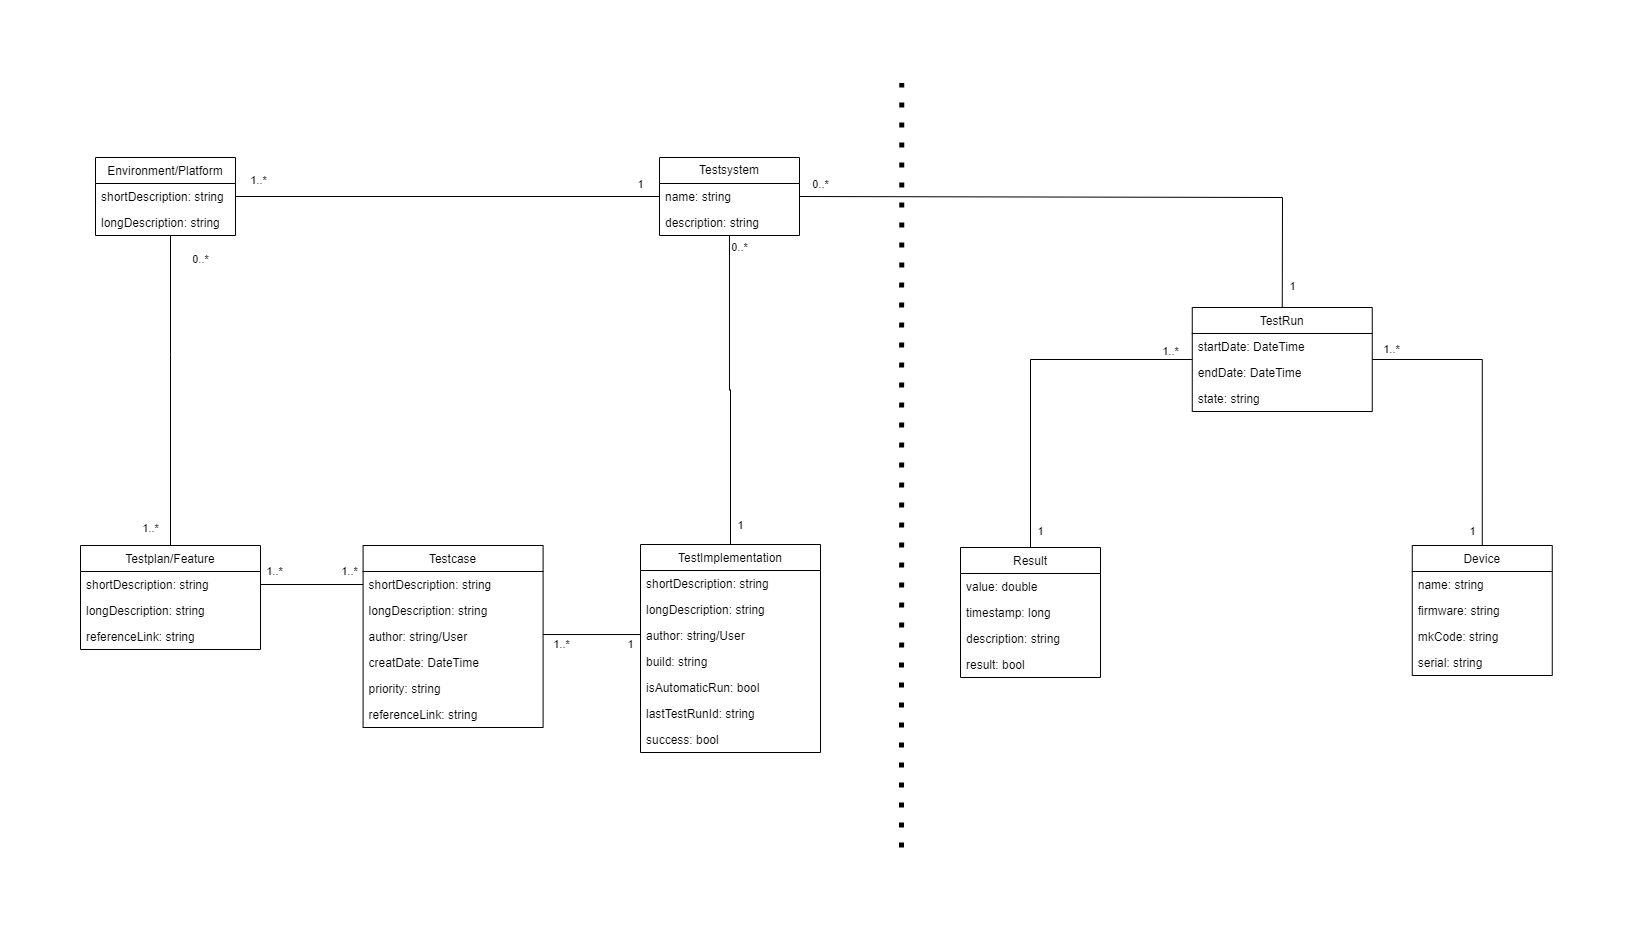

The diagram above was exported from draw.io. Its source (the exported page's mxGraphModel, read from the mxfile embedded in the PNG):
<mxGraphModel dx="1270" dy="1866" grid="1" gridSize="10" guides="1" tooltips="1" connect="1" arrows="1" fold="1" page="1" pageScale="1" pageWidth="827" pageHeight="1169" math="0" shadow="0">
  <root>
    <mxCell id="0" />
    <mxCell id="1" parent="0" />
    <mxCell id="7zhEitKWnOMPBY1awrK7-49" style="edgeStyle=orthogonalEdgeStyle;rounded=0;orthogonalLoop=1;jettySize=auto;html=1;entryX=0.5;entryY=0;entryDx=0;entryDy=0;endArrow=none;endFill=0;" parent="1" source="hktTCCk2dDebHr9fmQuZ-1" target="hktTCCk2dDebHr9fmQuZ-5" edge="1">
      <mxGeometry relative="1" as="geometry">
        <Array as="points">
          <mxPoint x="290" y="237" />
        </Array>
      </mxGeometry>
    </mxCell>
    <mxCell id="7zhEitKWnOMPBY1awrK7-50" value="1..*" style="edgeLabel;html=1;align=center;verticalAlign=middle;resizable=0;points=[];" parent="7zhEitKWnOMPBY1awrK7-49" vertex="1" connectable="0">
      <mxGeometry x="0.7305" y="-1" relative="1" as="geometry">
        <mxPoint x="-19" y="24" as="offset" />
      </mxGeometry>
    </mxCell>
    <mxCell id="7zhEitKWnOMPBY1awrK7-51" value="0..*" style="edgeLabel;html=1;align=center;verticalAlign=middle;resizable=0;points=[];" parent="7zhEitKWnOMPBY1awrK7-49" vertex="1" connectable="0">
      <mxGeometry x="-0.7695" relative="1" as="geometry">
        <mxPoint x="30" y="-12" as="offset" />
      </mxGeometry>
    </mxCell>
    <mxCell id="Ep67FyL13l04OU5eBn9L-26" style="edgeStyle=orthogonalEdgeStyle;rounded=0;orthogonalLoop=1;jettySize=auto;html=1;entryX=0;entryY=0.5;entryDx=0;entryDy=0;endArrow=none;endFill=0;" parent="1" source="hktTCCk2dDebHr9fmQuZ-1" target="Pm2yHPC7wLH_92ZBqZMf-32" edge="1">
      <mxGeometry relative="1" as="geometry">
        <Array as="points" />
        <mxPoint x="320" y="73" as="sourcePoint" />
      </mxGeometry>
    </mxCell>
    <mxCell id="Ep67FyL13l04OU5eBn9L-43" value="1..*" style="edgeLabel;html=1;align=center;verticalAlign=middle;resizable=0;points=[];" parent="Ep67FyL13l04OU5eBn9L-26" vertex="1" connectable="0">
      <mxGeometry x="-0.9664" y="-1" relative="1" as="geometry">
        <mxPoint x="16" y="-17" as="offset" />
      </mxGeometry>
    </mxCell>
    <mxCell id="Ep67FyL13l04OU5eBn9L-44" value="1" style="edgeLabel;html=1;align=center;verticalAlign=middle;resizable=0;points=[];" parent="Ep67FyL13l04OU5eBn9L-26" vertex="1" connectable="0">
      <mxGeometry x="0.959" y="1" relative="1" as="geometry">
        <mxPoint x="-11" y="-11" as="offset" />
      </mxGeometry>
    </mxCell>
    <mxCell id="hktTCCk2dDebHr9fmQuZ-1" value="Environment/Platform" style="swimlane;fontStyle=0;childLayout=stackLayout;horizontal=1;startSize=26;fillColor=none;horizontalStack=0;resizeParent=1;resizeParentMax=0;resizeLast=0;collapsible=1;marginBottom=0;" parent="1" vertex="1">
      <mxGeometry x="215" y="40" width="140" height="78" as="geometry" />
    </mxCell>
    <mxCell id="hktTCCk2dDebHr9fmQuZ-3" value="shortDescription: string" style="text;strokeColor=none;fillColor=none;align=left;verticalAlign=top;spacingLeft=4;spacingRight=4;overflow=hidden;rotatable=0;points=[[0,0.5],[1,0.5]];portConstraint=eastwest;" parent="hktTCCk2dDebHr9fmQuZ-1" vertex="1">
      <mxGeometry y="26" width="140" height="26" as="geometry" />
    </mxCell>
    <mxCell id="hktTCCk2dDebHr9fmQuZ-51" value="longDescription: string" style="text;strokeColor=none;fillColor=none;align=left;verticalAlign=top;spacingLeft=4;spacingRight=4;overflow=hidden;rotatable=0;points=[[0,0.5],[1,0.5]];portConstraint=eastwest;" parent="hktTCCk2dDebHr9fmQuZ-1" vertex="1">
      <mxGeometry y="52" width="140" height="26" as="geometry" />
    </mxCell>
    <mxCell id="hktTCCk2dDebHr9fmQuZ-5" value="Testplan/Feature" style="swimlane;fontStyle=0;childLayout=stackLayout;horizontal=1;startSize=26;fillColor=none;horizontalStack=0;resizeParent=1;resizeParentMax=0;resizeLast=0;collapsible=1;marginBottom=0;" parent="1" vertex="1">
      <mxGeometry x="200" y="428" width="180" height="104" as="geometry" />
    </mxCell>
    <mxCell id="hktTCCk2dDebHr9fmQuZ-7" value="shortDescription: string" style="text;strokeColor=none;fillColor=none;align=left;verticalAlign=top;spacingLeft=4;spacingRight=4;overflow=hidden;rotatable=0;points=[[0,0.5],[1,0.5]];portConstraint=eastwest;" parent="hktTCCk2dDebHr9fmQuZ-5" vertex="1">
      <mxGeometry y="26" width="180" height="26" as="geometry" />
    </mxCell>
    <mxCell id="hktTCCk2dDebHr9fmQuZ-8" value="longDescription: string" style="text;strokeColor=none;fillColor=none;align=left;verticalAlign=top;spacingLeft=4;spacingRight=4;overflow=hidden;rotatable=0;points=[[0,0.5],[1,0.5]];portConstraint=eastwest;" parent="hktTCCk2dDebHr9fmQuZ-5" vertex="1">
      <mxGeometry y="52" width="180" height="26" as="geometry" />
    </mxCell>
    <mxCell id="kd0ojpbWD5Cb26-H-TES-4" value="referenceLink: string" style="text;strokeColor=none;fillColor=none;align=left;verticalAlign=top;spacingLeft=4;spacingRight=4;overflow=hidden;rotatable=0;points=[[0,0.5],[1,0.5]];portConstraint=eastwest;" parent="hktTCCk2dDebHr9fmQuZ-5" vertex="1">
      <mxGeometry y="78" width="180" height="26" as="geometry" />
    </mxCell>
    <mxCell id="hktTCCk2dDebHr9fmQuZ-11" value="Testcase" style="swimlane;fontStyle=0;childLayout=stackLayout;horizontal=1;startSize=26;fillColor=none;horizontalStack=0;resizeParent=1;resizeParentMax=0;resizeLast=0;collapsible=1;marginBottom=0;" parent="1" vertex="1">
      <mxGeometry x="482.59" y="428" width="180" height="182" as="geometry" />
    </mxCell>
    <mxCell id="hktTCCk2dDebHr9fmQuZ-13" value="shortDescription: string" style="text;strokeColor=none;fillColor=none;align=left;verticalAlign=top;spacingLeft=4;spacingRight=4;overflow=hidden;rotatable=0;points=[[0,0.5],[1,0.5]];portConstraint=eastwest;" parent="hktTCCk2dDebHr9fmQuZ-11" vertex="1">
      <mxGeometry y="26" width="180" height="26" as="geometry" />
    </mxCell>
    <mxCell id="hktTCCk2dDebHr9fmQuZ-14" value="longDescription: string" style="text;strokeColor=none;fillColor=none;align=left;verticalAlign=top;spacingLeft=4;spacingRight=4;overflow=hidden;rotatable=0;points=[[0,0.5],[1,0.5]];portConstraint=eastwest;" parent="hktTCCk2dDebHr9fmQuZ-11" vertex="1">
      <mxGeometry y="52" width="180" height="26" as="geometry" />
    </mxCell>
    <mxCell id="hktTCCk2dDebHr9fmQuZ-15" value="author: string/User" style="text;strokeColor=none;fillColor=none;align=left;verticalAlign=top;spacingLeft=4;spacingRight=4;overflow=hidden;rotatable=0;points=[[0,0.5],[1,0.5]];portConstraint=eastwest;" parent="hktTCCk2dDebHr9fmQuZ-11" vertex="1">
      <mxGeometry y="78" width="180" height="26" as="geometry" />
    </mxCell>
    <mxCell id="hktTCCk2dDebHr9fmQuZ-23" value="creatDate: DateTime" style="text;strokeColor=none;fillColor=none;align=left;verticalAlign=top;spacingLeft=4;spacingRight=4;overflow=hidden;rotatable=0;points=[[0,0.5],[1,0.5]];portConstraint=eastwest;" parent="hktTCCk2dDebHr9fmQuZ-11" vertex="1">
      <mxGeometry y="104" width="180" height="26" as="geometry" />
    </mxCell>
    <mxCell id="hktTCCk2dDebHr9fmQuZ-48" value="priority: string" style="text;strokeColor=none;fillColor=none;align=left;verticalAlign=top;spacingLeft=4;spacingRight=4;overflow=hidden;rotatable=0;points=[[0,0.5],[1,0.5]];portConstraint=eastwest;" parent="hktTCCk2dDebHr9fmQuZ-11" vertex="1">
      <mxGeometry y="130" width="180" height="26" as="geometry" />
    </mxCell>
    <mxCell id="7zhEitKWnOMPBY1awrK7-33" value="referenceLink: string" style="text;strokeColor=none;fillColor=none;align=left;verticalAlign=top;spacingLeft=4;spacingRight=4;overflow=hidden;rotatable=0;points=[[0,0.5],[1,0.5]];portConstraint=eastwest;" parent="hktTCCk2dDebHr9fmQuZ-11" vertex="1">
      <mxGeometry y="156" width="180" height="26" as="geometry" />
    </mxCell>
    <mxCell id="hktTCCk2dDebHr9fmQuZ-16" style="edgeStyle=orthogonalEdgeStyle;rounded=0;orthogonalLoop=1;jettySize=auto;html=1;exitX=1;exitY=0.5;exitDx=0;exitDy=0;entryX=0;entryY=0.5;entryDx=0;entryDy=0;endArrow=none;endFill=0;" parent="1" source="hktTCCk2dDebHr9fmQuZ-7" target="hktTCCk2dDebHr9fmQuZ-13" edge="1">
      <mxGeometry relative="1" as="geometry" />
    </mxCell>
    <mxCell id="hktTCCk2dDebHr9fmQuZ-25" value="1..*" style="edgeLabel;html=1;align=center;verticalAlign=middle;resizable=0;points=[];" parent="hktTCCk2dDebHr9fmQuZ-16" vertex="1" connectable="0">
      <mxGeometry x="-0.7349" y="1" relative="1" as="geometry">
        <mxPoint y="-12" as="offset" />
      </mxGeometry>
    </mxCell>
    <mxCell id="hktTCCk2dDebHr9fmQuZ-26" value="1..*" style="edgeLabel;html=1;align=center;verticalAlign=middle;resizable=0;points=[];" parent="hktTCCk2dDebHr9fmQuZ-16" vertex="1" connectable="0">
      <mxGeometry x="0.7222" y="1" relative="1" as="geometry">
        <mxPoint y="-12" as="offset" />
      </mxGeometry>
    </mxCell>
    <mxCell id="hktTCCk2dDebHr9fmQuZ-17" value="TestImplementation" style="swimlane;fontStyle=0;childLayout=stackLayout;horizontal=1;startSize=26;fillColor=none;horizontalStack=0;resizeParent=1;resizeParentMax=0;resizeLast=0;collapsible=1;marginBottom=0;" parent="1" vertex="1">
      <mxGeometry x="760" y="427" width="180" height="208" as="geometry" />
    </mxCell>
    <mxCell id="hktTCCk2dDebHr9fmQuZ-19" value="shortDescription: string" style="text;strokeColor=none;fillColor=none;align=left;verticalAlign=top;spacingLeft=4;spacingRight=4;overflow=hidden;rotatable=0;points=[[0,0.5],[1,0.5]];portConstraint=eastwest;" parent="hktTCCk2dDebHr9fmQuZ-17" vertex="1">
      <mxGeometry y="26" width="180" height="26" as="geometry" />
    </mxCell>
    <mxCell id="hktTCCk2dDebHr9fmQuZ-20" value="longDescription: string" style="text;strokeColor=none;fillColor=none;align=left;verticalAlign=top;spacingLeft=4;spacingRight=4;overflow=hidden;rotatable=0;points=[[0,0.5],[1,0.5]];portConstraint=eastwest;" parent="hktTCCk2dDebHr9fmQuZ-17" vertex="1">
      <mxGeometry y="52" width="180" height="26" as="geometry" />
    </mxCell>
    <mxCell id="kd0ojpbWD5Cb26-H-TES-3" value="author: string/User" style="text;strokeColor=none;fillColor=none;align=left;verticalAlign=top;spacingLeft=4;spacingRight=4;overflow=hidden;rotatable=0;points=[[0,0.5],[1,0.5]];portConstraint=eastwest;" parent="hktTCCk2dDebHr9fmQuZ-17" vertex="1">
      <mxGeometry y="78" width="180" height="26" as="geometry" />
    </mxCell>
    <mxCell id="7zhEitKWnOMPBY1awrK7-35" value="build: string" style="text;strokeColor=none;fillColor=none;align=left;verticalAlign=top;spacingLeft=4;spacingRight=4;overflow=hidden;rotatable=0;points=[[0,0.5],[1,0.5]];portConstraint=eastwest;" parent="hktTCCk2dDebHr9fmQuZ-17" vertex="1">
      <mxGeometry y="104" width="180" height="26" as="geometry" />
    </mxCell>
    <mxCell id="7zhEitKWnOMPBY1awrK7-24" value="isAutomaticRun: bool" style="text;strokeColor=none;fillColor=none;align=left;verticalAlign=top;spacingLeft=4;spacingRight=4;overflow=hidden;rotatable=0;points=[[0,0.5],[1,0.5]];portConstraint=eastwest;" parent="hktTCCk2dDebHr9fmQuZ-17" vertex="1">
      <mxGeometry y="130" width="180" height="26" as="geometry" />
    </mxCell>
    <mxCell id="Pm2yHPC7wLH_92ZBqZMf-20" value="lastTestRunId: string" style="text;strokeColor=none;fillColor=none;align=left;verticalAlign=top;spacingLeft=4;spacingRight=4;overflow=hidden;rotatable=0;points=[[0,0.5],[1,0.5]];portConstraint=eastwest;" parent="hktTCCk2dDebHr9fmQuZ-17" vertex="1">
      <mxGeometry y="156" width="180" height="26" as="geometry" />
    </mxCell>
    <mxCell id="Pm2yHPC7wLH_92ZBqZMf-21" value="success: bool" style="text;strokeColor=none;fillColor=none;align=left;verticalAlign=top;spacingLeft=4;spacingRight=4;overflow=hidden;rotatable=0;points=[[0,0.5],[1,0.5]];portConstraint=eastwest;" parent="hktTCCk2dDebHr9fmQuZ-17" vertex="1">
      <mxGeometry y="182" width="180" height="26" as="geometry" />
    </mxCell>
    <mxCell id="hktTCCk2dDebHr9fmQuZ-24" style="edgeStyle=orthogonalEdgeStyle;rounded=0;orthogonalLoop=1;jettySize=auto;html=1;entryX=0;entryY=0.5;entryDx=0;entryDy=0;endArrow=none;endFill=0;" parent="1" target="hktTCCk2dDebHr9fmQuZ-20" edge="1" source="hktTCCk2dDebHr9fmQuZ-11">
      <mxGeometry relative="1" as="geometry">
        <mxPoint x="680" y="497" as="sourcePoint" />
        <mxPoint x="460" y="502" as="targetPoint" />
        <Array as="points">
          <mxPoint x="760" y="517" />
        </Array>
      </mxGeometry>
    </mxCell>
    <mxCell id="hktTCCk2dDebHr9fmQuZ-68" value="1..*" style="edgeLabel;html=1;align=center;verticalAlign=middle;resizable=0;points=[];" parent="hktTCCk2dDebHr9fmQuZ-24" vertex="1" connectable="0">
      <mxGeometry x="-0.7232" y="2" relative="1" as="geometry">
        <mxPoint x="1" y="12" as="offset" />
      </mxGeometry>
    </mxCell>
    <mxCell id="hktTCCk2dDebHr9fmQuZ-69" value="1" style="edgeLabel;html=1;align=center;verticalAlign=middle;resizable=0;points=[];" parent="hktTCCk2dDebHr9fmQuZ-24" vertex="1" connectable="0">
      <mxGeometry x="0.7531" y="2" relative="1" as="geometry">
        <mxPoint x="-8" y="20" as="offset" />
      </mxGeometry>
    </mxCell>
    <mxCell id="Ep67FyL13l04OU5eBn9L-1" style="edgeStyle=orthogonalEdgeStyle;rounded=0;orthogonalLoop=1;jettySize=auto;html=1;endArrow=none;endFill=0;" parent="1" source="Pm2yHPC7wLH_92ZBqZMf-32" target="hktTCCk2dDebHr9fmQuZ-17" edge="1">
      <mxGeometry relative="1" as="geometry">
        <Array as="points" />
      </mxGeometry>
    </mxCell>
    <mxCell id="Ep67FyL13l04OU5eBn9L-4" value="1" style="edgeLabel;html=1;align=center;verticalAlign=middle;resizable=0;points=[];" parent="Ep67FyL13l04OU5eBn9L-1" vertex="1" connectable="0">
      <mxGeometry x="0.887" y="1" relative="1" as="geometry">
        <mxPoint x="9" y="-2" as="offset" />
      </mxGeometry>
    </mxCell>
    <mxCell id="Ep67FyL13l04OU5eBn9L-5" value="0..*" style="edgeLabel;html=1;align=center;verticalAlign=middle;resizable=0;points=[];" parent="Ep67FyL13l04OU5eBn9L-1" vertex="1" connectable="0">
      <mxGeometry x="-0.9115" y="1" relative="1" as="geometry">
        <mxPoint x="9" y="-2" as="offset" />
      </mxGeometry>
    </mxCell>
    <mxCell id="Ep67FyL13l04OU5eBn9L-33" style="edgeStyle=orthogonalEdgeStyle;rounded=0;orthogonalLoop=1;jettySize=auto;html=1;entryX=0.5;entryY=0;entryDx=0;entryDy=0;endArrow=none;endFill=0;" parent="1" source="Ep67FyL13l04OU5eBn9L-11" target="hktTCCk2dDebHr9fmQuZ-62" edge="1">
      <mxGeometry relative="1" as="geometry" />
    </mxCell>
    <mxCell id="Ep67FyL13l04OU5eBn9L-37" value="1..*" style="edgeLabel;html=1;align=center;verticalAlign=middle;resizable=0;points=[];" parent="Ep67FyL13l04OU5eBn9L-33" vertex="1" connectable="0">
      <mxGeometry x="-0.8736" y="1" relative="1" as="geometry">
        <mxPoint y="-9" as="offset" />
      </mxGeometry>
    </mxCell>
    <mxCell id="Ep67FyL13l04OU5eBn9L-38" value="1" style="edgeLabel;html=1;align=center;verticalAlign=middle;resizable=0;points=[];" parent="Ep67FyL13l04OU5eBn9L-33" vertex="1" connectable="0">
      <mxGeometry x="0.9078" y="1" relative="1" as="geometry">
        <mxPoint x="9" as="offset" />
      </mxGeometry>
    </mxCell>
    <mxCell id="Ep67FyL13l04OU5eBn9L-34" style="edgeStyle=orthogonalEdgeStyle;rounded=0;orthogonalLoop=1;jettySize=auto;html=1;entryX=0.5;entryY=0;entryDx=0;entryDy=0;endArrow=none;endFill=0;" parent="1" source="Ep67FyL13l04OU5eBn9L-11" target="hktTCCk2dDebHr9fmQuZ-37" edge="1">
      <mxGeometry relative="1" as="geometry" />
    </mxCell>
    <mxCell id="Ep67FyL13l04OU5eBn9L-35" value="1..*" style="edgeLabel;html=1;align=center;verticalAlign=middle;resizable=0;points=[];" parent="Ep67FyL13l04OU5eBn9L-34" vertex="1" connectable="0">
      <mxGeometry x="-0.8715" relative="1" as="geometry">
        <mxPoint y="-10" as="offset" />
      </mxGeometry>
    </mxCell>
    <mxCell id="Ep67FyL13l04OU5eBn9L-36" value="1" style="edgeLabel;html=1;align=center;verticalAlign=middle;resizable=0;points=[];" parent="Ep67FyL13l04OU5eBn9L-34" vertex="1" connectable="0">
      <mxGeometry x="0.8773" y="-1" relative="1" as="geometry">
        <mxPoint x="-9" y="4" as="offset" />
      </mxGeometry>
    </mxCell>
    <mxCell id="Ep67FyL13l04OU5eBn9L-11" value="TestRun" style="swimlane;fontStyle=0;childLayout=stackLayout;horizontal=1;startSize=26;fillColor=none;horizontalStack=0;resizeParent=1;resizeParentMax=0;resizeLast=0;collapsible=1;marginBottom=0;" parent="1" vertex="1">
      <mxGeometry x="1311.76" y="190" width="180" height="104" as="geometry" />
    </mxCell>
    <mxCell id="Ep67FyL13l04OU5eBn9L-12" value="startDate: DateTime" style="text;strokeColor=none;fillColor=none;align=left;verticalAlign=top;spacingLeft=4;spacingRight=4;overflow=hidden;rotatable=0;points=[[0,0.5],[1,0.5]];portConstraint=eastwest;" parent="Ep67FyL13l04OU5eBn9L-11" vertex="1">
      <mxGeometry y="26" width="180" height="26" as="geometry" />
    </mxCell>
    <mxCell id="Ep67FyL13l04OU5eBn9L-14" value="endDate: DateTime" style="text;strokeColor=none;fillColor=none;align=left;verticalAlign=top;spacingLeft=4;spacingRight=4;overflow=hidden;rotatable=0;points=[[0,0.5],[1,0.5]];portConstraint=eastwest;" parent="Ep67FyL13l04OU5eBn9L-11" vertex="1">
      <mxGeometry y="52" width="180" height="26" as="geometry" />
    </mxCell>
    <mxCell id="Ep67FyL13l04OU5eBn9L-24" value="state: string" style="text;strokeColor=none;fillColor=none;align=left;verticalAlign=top;spacingLeft=4;spacingRight=4;overflow=hidden;rotatable=0;points=[[0,0.5],[1,0.5]];portConstraint=eastwest;" parent="Ep67FyL13l04OU5eBn9L-11" vertex="1">
      <mxGeometry y="78" width="180" height="26" as="geometry" />
    </mxCell>
    <mxCell id="hktTCCk2dDebHr9fmQuZ-37" value="Device" style="swimlane;fontStyle=0;childLayout=stackLayout;horizontal=1;startSize=26;fillColor=none;horizontalStack=0;resizeParent=1;resizeParentMax=0;resizeLast=0;collapsible=1;marginBottom=0;" parent="1" vertex="1">
      <mxGeometry x="1531.76" y="428" width="140" height="130" as="geometry">
        <mxRectangle x="45" y="115" width="80" height="30" as="alternateBounds" />
      </mxGeometry>
    </mxCell>
    <mxCell id="hktTCCk2dDebHr9fmQuZ-38" value="name: string" style="text;strokeColor=none;fillColor=none;align=left;verticalAlign=top;spacingLeft=4;spacingRight=4;overflow=hidden;rotatable=0;points=[[0,0.5],[1,0.5]];portConstraint=eastwest;" parent="hktTCCk2dDebHr9fmQuZ-37" vertex="1">
      <mxGeometry y="26" width="140" height="26" as="geometry" />
    </mxCell>
    <mxCell id="hktTCCk2dDebHr9fmQuZ-39" value="firmware: string" style="text;strokeColor=none;fillColor=none;align=left;verticalAlign=top;spacingLeft=4;spacingRight=4;overflow=hidden;rotatable=0;points=[[0,0.5],[1,0.5]];portConstraint=eastwest;" parent="hktTCCk2dDebHr9fmQuZ-37" vertex="1">
      <mxGeometry y="52" width="140" height="26" as="geometry" />
    </mxCell>
    <mxCell id="hktTCCk2dDebHr9fmQuZ-40" value="mkCode: string" style="text;strokeColor=none;fillColor=none;align=left;verticalAlign=top;spacingLeft=4;spacingRight=4;overflow=hidden;rotatable=0;points=[[0,0.5],[1,0.5]];portConstraint=eastwest;" parent="hktTCCk2dDebHr9fmQuZ-37" vertex="1">
      <mxGeometry y="78" width="140" height="26" as="geometry" />
    </mxCell>
    <mxCell id="hktTCCk2dDebHr9fmQuZ-41" value="serial: string" style="text;strokeColor=none;fillColor=none;align=left;verticalAlign=top;spacingLeft=4;spacingRight=4;overflow=hidden;rotatable=0;points=[[0,0.5],[1,0.5]];portConstraint=eastwest;" parent="hktTCCk2dDebHr9fmQuZ-37" vertex="1">
      <mxGeometry y="104" width="140" height="26" as="geometry" />
    </mxCell>
    <mxCell id="hktTCCk2dDebHr9fmQuZ-62" value="Result" style="swimlane;fontStyle=0;childLayout=stackLayout;horizontal=1;startSize=26;fillColor=none;horizontalStack=0;resizeParent=1;resizeParentMax=0;resizeLast=0;collapsible=1;marginBottom=0;" parent="1" vertex="1">
      <mxGeometry x="1080" y="430.00000000000006" width="140" height="130" as="geometry">
        <mxRectangle x="210" y="128" width="70" height="30" as="alternateBounds" />
      </mxGeometry>
    </mxCell>
    <mxCell id="hktTCCk2dDebHr9fmQuZ-64" value="value: double" style="text;strokeColor=none;fillColor=none;align=left;verticalAlign=top;spacingLeft=4;spacingRight=4;overflow=hidden;rotatable=0;points=[[0,0.5],[1,0.5]];portConstraint=eastwest;" parent="hktTCCk2dDebHr9fmQuZ-62" vertex="1">
      <mxGeometry y="26" width="140" height="26" as="geometry" />
    </mxCell>
    <mxCell id="hktTCCk2dDebHr9fmQuZ-65" value="timestamp: long" style="text;strokeColor=none;fillColor=none;align=left;verticalAlign=top;spacingLeft=4;spacingRight=4;overflow=hidden;rotatable=0;points=[[0,0.5],[1,0.5]];portConstraint=eastwest;" parent="hktTCCk2dDebHr9fmQuZ-62" vertex="1">
      <mxGeometry y="52" width="140" height="26" as="geometry" />
    </mxCell>
    <mxCell id="sDODJVe5ND9CC_0_YRef-5" value="description: string" style="text;strokeColor=none;fillColor=none;align=left;verticalAlign=top;spacingLeft=4;spacingRight=4;overflow=hidden;rotatable=0;points=[[0,0.5],[1,0.5]];portConstraint=eastwest;" parent="hktTCCk2dDebHr9fmQuZ-62" vertex="1">
      <mxGeometry y="78" width="140" height="26" as="geometry" />
    </mxCell>
    <mxCell id="7zhEitKWnOMPBY1awrK7-22" value="result: bool" style="text;strokeColor=none;fillColor=none;align=left;verticalAlign=top;spacingLeft=4;spacingRight=4;overflow=hidden;rotatable=0;points=[[0,0.5],[1,0.5]];portConstraint=eastwest;" parent="hktTCCk2dDebHr9fmQuZ-62" vertex="1">
      <mxGeometry y="104" width="140" height="26" as="geometry" />
    </mxCell>
    <mxCell id="Pm2yHPC7wLH_92ZBqZMf-32" value="Testsystem" style="swimlane;fontStyle=0;childLayout=stackLayout;horizontal=1;startSize=26;fillColor=none;horizontalStack=0;resizeParent=1;resizeParentMax=0;resizeLast=0;collapsible=1;marginBottom=0;whiteSpace=wrap;html=1;" parent="1" vertex="1">
      <mxGeometry x="779" y="40" width="140" height="78" as="geometry" />
    </mxCell>
    <mxCell id="Pm2yHPC7wLH_92ZBqZMf-33" value="name: string" style="text;strokeColor=none;fillColor=none;align=left;verticalAlign=top;spacingLeft=4;spacingRight=4;overflow=hidden;rotatable=0;points=[[0,0.5],[1,0.5]];portConstraint=eastwest;whiteSpace=wrap;html=1;" parent="Pm2yHPC7wLH_92ZBqZMf-32" vertex="1">
      <mxGeometry y="26" width="140" height="26" as="geometry" />
    </mxCell>
    <mxCell id="yFreeThX6sl7toocLRWk-1" value="description: string" style="text;strokeColor=none;fillColor=none;align=left;verticalAlign=top;spacingLeft=4;spacingRight=4;overflow=hidden;rotatable=0;points=[[0,0.5],[1,0.5]];portConstraint=eastwest;" parent="Pm2yHPC7wLH_92ZBqZMf-32" vertex="1">
      <mxGeometry y="52" width="140" height="26" as="geometry" />
    </mxCell>
    <mxCell id="Pm2yHPC7wLH_92ZBqZMf-42" value="" style="endArrow=none;html=1;rounded=0;entryX=0.5;entryY=0;entryDx=0;entryDy=0;exitX=1;exitY=0.5;exitDx=0;exitDy=0;" parent="1" source="Pm2yHPC7wLH_92ZBqZMf-32" target="Ep67FyL13l04OU5eBn9L-11" edge="1">
      <mxGeometry width="50" height="50" relative="1" as="geometry">
        <mxPoint x="1070" y="80" as="sourcePoint" />
        <mxPoint x="1200" y="90" as="targetPoint" />
        <Array as="points">
          <mxPoint x="1402" y="80" />
        </Array>
      </mxGeometry>
    </mxCell>
    <mxCell id="Pm2yHPC7wLH_92ZBqZMf-43" value="0..*" style="edgeLabel;html=1;align=center;verticalAlign=middle;resizable=0;points=[];" parent="Pm2yHPC7wLH_92ZBqZMf-42" vertex="1" connectable="0">
      <mxGeometry x="-0.8952" y="1" relative="1" as="geometry">
        <mxPoint x="-10" y="-11" as="offset" />
      </mxGeometry>
    </mxCell>
    <mxCell id="Pm2yHPC7wLH_92ZBqZMf-44" value="1" style="edgeLabel;html=1;align=center;verticalAlign=middle;resizable=0;points=[];" parent="Pm2yHPC7wLH_92ZBqZMf-42" vertex="1" connectable="0">
      <mxGeometry x="0.9279" relative="1" as="geometry">
        <mxPoint x="10" as="offset" />
      </mxGeometry>
    </mxCell>
    <mxCell id="Pm2yHPC7wLH_92ZBqZMf-47" value="" style="endArrow=none;dashed=1;html=1;dashPattern=1 3;strokeWidth=5;rounded=0;fontSize=10;" parent="1" edge="1">
      <mxGeometry width="50" height="50" relative="1" as="geometry">
        <mxPoint x="1021" y="730" as="sourcePoint" />
        <mxPoint x="1021.25" y="-34.5" as="targetPoint" />
      </mxGeometry>
    </mxCell>
  </root>
</mxGraphModel>